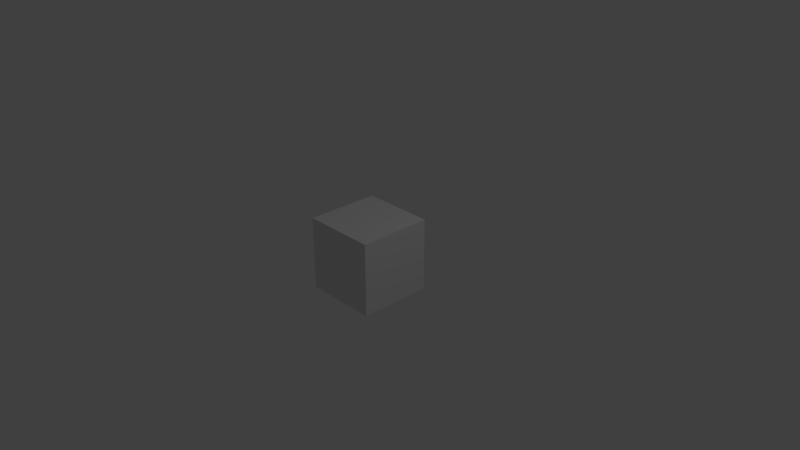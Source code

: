 # Source: cube.blend  (saved by Blender 2.79.0; exported with 4.5.12 LTS)
import bpy
from mathutils import Matrix  # noqa: F401  (used for matrix-valued properties, if any)

bpy.ops.wm.read_factory_settings(use_empty=True)
scene = bpy.context.scene
scene.name = 'Scene'

# ---- collections
col_collection_1 = bpy.data.collections.new('Collection 1'); scene.collection.children.link(col_collection_1)

# ---- world
world_world = bpy.data.worlds.new('World'); scene.world = world_world
world_world.color = (0.05088, 0.05088, 0.05088)
world_world.use_sun_shadow = False
world_world.sun_shadow_jitter_overblur = 0.0
world_world.cycles.sampling_method = 'MANUAL'

# ---- cameras
cam_camera = bpy.data.cameras.new('Camera')
cam_camera.clip_end = 100.0
cam_camera.lens = 35.0
cam_camera.sensor_width = 32.0
cam_camera.sensor_height = 18.0
cam_camera.ortho_scale = 7.314
cam_camera.dof.focus_distance = 0.0
cam_camera.dof.aperture_fstop = 128.0

# ---- lights
light_lamp = bpy.data.lights.new('Lamp', 'POINT')
light_lamp.transmission_factor = 0.0
light_lamp.cutoff_distance = 30.0
light_lamp.energy = 100.0
light_lamp.shadow_buffer_clip_start = 1.001
light_lamp.shadow_soft_size = 0.1
light_lamp.shadow_maximum_resolution = 0.006
light_lamp.use_absolute_resolution = True

# ---- meshes
me_cube_004 = bpy.data.meshes.new('Cube.004')
me_cube_004.from_pydata([(0.5, 0.5, -0.5), (0.5, 0.5, 0.5), (0.5, -0.5, -0.5), (0.5, -0.5, 0.5), (-0.5, 0.5, -0.5), (-0.5, 0.5, 0.5), (-0.5, -0.5, -0.5), (-0.5, -0.5, 0.5)], [], [(1, 2, 0), (3, 6, 2), (7, 4, 6), (5, 0, 4), (6, 0, 2), (3, 5, 7), (1, 3, 2), (3, 7, 6), (7, 5, 4), (5, 1, 0), (6, 4, 0), (3, 1, 5)])
me_cube_004.polygons.foreach_set('use_smooth', [True] * 12)
_k = set([(0, 1), (0, 2), (0, 4), (0, 5), (0, 6), (1, 2), (1, 3), (1, 5), (2, 3), (2, 6), (3, 5), (3, 6), (3, 7), (4, 5), (4, 6), (4, 7), (5, 7), (6, 7)])
me_cube_004.attributes.new('sharp_edge', 'BOOLEAN', 'EDGE').data.foreach_set('value', [ (min(e.vertices), max(e.vertices)) in _k for e in me_cube_004.edges])
_uv = me_cube_004.uv_layers.new(name='UVMap')
_uv.uv.foreach_set('vector', [0.4375, 0.8125, 0.375, 0.75, 0.4375, 0.75, 0.4375, 0.8125, 0.375, 0.75, 0.4375, 0.75, 0.4375, 0.8125, 0.375, 0.75, 0.4375, 0.75, 0.4375, 0.8125, 0.375, 0.75, 0.4375, 0.75, 0.375, 0.75, 0.4375, 0.8125, 0.4375, 0.75, 0.4375, 0.75, 0.375, 0.8125, 0.375, 0.75, 0.4375, 0.8125, 0.375, 0.8125, 0.375, 0.75, 0.4375, 0.8125, 0.375, 0.8125, 0.375, 0.75, 0.4375, 0.8125, 0.375, 0.8125, 0.375, 0.75, 0.4375, 0.8125, 0.375, 0.8125, 0.375, 0.75, 0.375, 0.75, 0.375, 0.8125, 0.4375, 0.8125, 0.4375, 0.75, 0.4375, 0.8125, 0.375, 0.8125])
me_cube_004.use_remesh_preserve_volume = False
me_cube_004.use_remesh_preserve_attributes = False
me_cube_004.use_mirror_vertex_groups = False
me_cube_004.update()
me_cube_004.normals_split_custom_set([tuple(v) for v in zip(*[iter([1.0, 2.384e-07, -5.662e-07, 1.0, 2.384e-07, -5.662e-07, 1.0, 2.384e-07, -5.662e-07, 2.98e-07, -1.0, 7.153e-07, 2.98e-07, -1.0, 7.153e-07, 2.98e-07, -1.0, 7.153e-07, -1.0, -3.278e-07, 5.662e-07, -1.0, -3.278e-07, 5.662e-07, -1.0, -3.278e-07, 5.662e-07, -2.086e-07, 1.0, -5.96e-07, -2.086e-07, 1.0, -5.96e-07, -2.086e-07, 1.0, -5.96e-07, -6.557e-07, -5.96e-07, -1.0, -6.557e-07, -5.96e-07, -1.0, -6.557e-07, -5.96e-07, -1.0, 5.96e-07, 5.96e-07, 1.0, 5.96e-07, 5.96e-07, 1.0, 5.96e-07, 5.96e-07, 1.0, 1.0, 2.384e-07, -5.662e-07, 1.0, 2.384e-07, -5.662e-07, 1.0, 2.384e-07, -5.662e-07, 2.086e-07, -1.0, 6.258e-07, 2.086e-07, -1.0, 6.258e-07, 2.086e-07, -1.0, 6.258e-07, -1.0, -1.192e-07, 5.662e-07, -1.0, -1.192e-07, 5.662e-07, -1.0, -1.192e-07, 5.662e-07, -2.98e-07, 1.0, -6.855e-07, -2.98e-07, 1.0, -6.855e-07, -2.98e-07, 1.0, -6.855e-07, -5.066e-07, -6.258e-07, -1.0, -5.066e-07, -6.258e-07, -1.0, -5.066e-07, -6.258e-07, -1.0, 5.364e-07, 6.258e-07, 1.0, 5.364e-07, 6.258e-07, 1.0, 5.364e-07, 6.258e-07, 1.0])] * 3)])

# ---- objects
ob_capsule_blend_file_data = bpy.data.objects.new('>Capsule Blend File Data<', None)
ob_10098 = bpy.data.objects.new('10098', me_cube_004)
ob_lamp = bpy.data.objects.new('Lamp', light_lamp)
ob_camera = bpy.data.objects.new('Camera', cam_camera)

# ---- transforms, parenting, visibility, modifiers, constraints
ob_capsule_blend_file_data.location = (-4.674, -11.37, -0.6435)
ob_capsule_blend_file_data.empty_image_offset = (0.0, 0.0)
ob_capsule_blend_file_data.hide_viewport = True
ob_capsule_blend_file_data.hide_select = True
ob_capsule_blend_file_data.hide_render = True
ob_capsule_blend_file_data.lineart.crease_threshold = 0.0
ob_10098.location = (0.0, 0.0, 0.0)
ob_10098.color = (0.8, 0.8, 0.8, 1.0)
ob_10098.lineart.crease_threshold = 0.0
ob_lamp.location = (4.076, 1.005, 5.904)
ob_lamp.rotation_euler = (-2.491, 3.086, -1.275)
ob_lamp.lock_rotations_4d = False
ob_lamp.empty_display_type = 'ARROWS'
ob_lamp.color = (0.0, 0.0, 0.0, 0.0)
ob_lamp.lineart.crease_threshold = 0.0
ob_camera.location = (7.481, -6.508, 5.344)
ob_camera.rotation_euler = (1.109, -0.0, 0.8149)
ob_camera.lock_rotations_4d = False
ob_camera.empty_display_type = 'ARROWS'
ob_camera.color = (0.0, 0.0, 0.0, 0.0)
ob_camera.display_type = 'WIRE'
ob_camera.lineart.crease_threshold = 0.0

# ---- collection membership
col_collection_1.objects.link(ob_capsule_blend_file_data)
col_collection_1.objects.link(ob_10098)
col_collection_1.objects.link(ob_lamp)
col_collection_1.objects.link(ob_camera)

# ---- scene / render settings (as saved in the file)
scene.camera = ob_camera
scene.frame_start = 1; scene.frame_end = 250; scene.frame_set(1)
scene.render.engine = 'BLENDER_EEVEE_NEXT'
scene.render.resolution_percentage = 50
scene.render.fps = 30
scene.render.dither_intensity = 0.0
scene.cycles.use_denoising = False
scene.cycles.samples = 128
scene.cycles.sampling_pattern = 'TABULATED_SOBOL'
scene.cycles.use_adaptive_sampling = False
scene.cycles.use_light_tree = False
scene.cycles.blur_glossy = 0.0
scene.cycles.sample_clamp_indirect = 0.0
scene.view_settings.view_transform = 'Standard'
bpy.context.view_layer.update()
